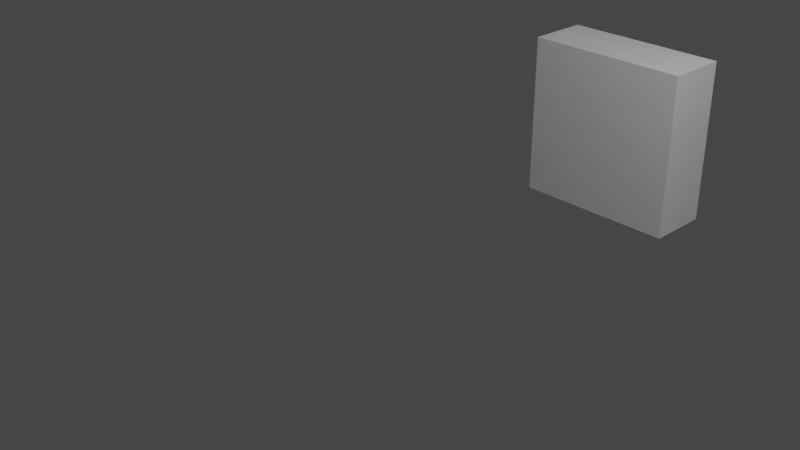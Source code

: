 # Source: CubeSplitRightSide.blend  (saved by Blender 3.2.14; exported with 4.5.12 LTS)
import bpy
from mathutils import Matrix  # noqa: F401  (used for matrix-valued properties, if any)

bpy.ops.wm.read_factory_settings(use_empty=True)
scene = bpy.context.scene
scene.name = 'Scene'

# ---- collections
col_collection = bpy.data.collections.new('Collection'); scene.collection.children.link(col_collection)

# ---- materials (node trees are filled in below, after node groups)
mat_material = bpy.data.materials.new('Material')
mat_material.alpha_threshold = 0.0
mat_material.use_transparent_shadow = False
mat_material.line_color = (0.0, 0.0, 0.0, 1.0)

# ---- material node trees
mat_material.use_nodes = True; mat_material.node_tree.nodes.clear()
_N = mat_material.node_tree.nodes; _L = mat_material.node_tree.links
n0 = _N.new('ShaderNodeOutputMaterial'); n0.name = 'Material Output'; n0.location = (300, 300)
n1 = _N.new('ShaderNodeBsdfPrincipled'); n1.name = 'Principled BSDF'; n1.location = (10, 300)
n1.distribution = 'GGX'
n1.subsurface_method = 'RANDOM_WALK_SKIN'
n1.inputs[2].default_value = 0.4
n1.inputs[3].default_value = 1.45
n1.inputs[27].default_value = (0.0, 0.0, 0.0, 1.0)
n1.inputs[28].default_value = 1.0
_L.new(n1.outputs[0], n0.inputs[0])
n0.is_active_output = True

# ---- world
world_world = bpy.data.worlds.new('World'); scene.world = world_world
world_world.use_nodes = True; world_world.node_tree.nodes.clear()
_N = world_world.node_tree.nodes; _L = world_world.node_tree.links
n0 = _N.new('ShaderNodeOutputWorld'); n0.name = 'World Output'; n0.location = (300, 300)
n1 = _N.new('ShaderNodeBackground'); n1.name = 'Background'; n1.location = (10, 300)
n1.inputs[0].default_value = (0.05088, 0.05088, 0.05088, 1.0)
_L.new(n1.outputs[0], n0.inputs[0])
n0.is_active_output = True
world_world.color = (0.05088, 0.05088, 0.05088)
world_world.use_sun_shadow = False
world_world.sun_shadow_jitter_overblur = 0.0

# ---- cameras
cam_camera = bpy.data.cameras.new('Camera')
cam_camera.clip_end = 100.0
cam_camera.ortho_scale = 7.314

# ---- lights
light_light = bpy.data.lights.new('Light', 'POINT')
light_light.transmission_factor = 0.0
light_light.energy = 1000.0
light_light.shadow_soft_size = 0.1
light_light.shadow_maximum_resolution = 0.006
light_light.use_absolute_resolution = True

# ---- meshes
me_cube_001 = bpy.data.meshes.new('Cube.001')
me_cube_001.from_pydata([(1.0, 1.0, 1.0), (1.0, 1.0, -1.0), (-1.0, 1.0, 1.0), (-1.0, 1.0, -1.0), (-1.0, 0.2376, -1.0), (1.0, 0.2376, 1.0), (-1.0, 0.2376, 1.0), (1.0, 0.2376, -1.0)], [], [(4, 6, 2, 3), (3, 2, 0, 1), (1, 0, 5, 7), (3, 1, 7, 4), (0, 2, 6, 5), (5, 4, 7), (5, 6, 4)])
_uv = me_cube_001.uv_layers.new(name='UVMap')
_uv.uv.foreach_set('vector', [0.375, 0.1547, 0.625, 0.1547, 0.625, 0.25, 0.375, 0.25, 0.375, 0.25, 0.625, 0.25, 0.625, 0.5, 0.375, 0.5, 0.375, 0.5, 0.625, 0.5, 0.625, 0.5953, 0.375, 0.5953, 0.125, 0.5, 0.375, 0.5, 0.375, 0.5953, 0.125, 0.5953, 0.625, 0.5, 0.875, 0.5, 0.875, 0.5953, 0.625, 0.5953, 0.0, 0.0, 0.0, 0.0, 0.0, 0.0, 0.0, 0.0, 0.0, 0.0, 0.0, 0.0])
me_cube_001.materials.append(mat_material)
me_cube_001.use_mirror_vertex_groups = False
me_cube_001.update()

# ---- objects
ob_light = bpy.data.objects.new('Light', light_light)
ob_camera = bpy.data.objects.new('Camera', cam_camera)
ob_cube_001 = bpy.data.objects.new('Cube.001', me_cube_001)

# ---- transforms, parenting, visibility, modifiers, constraints
ob_light.location = (4.076, 1.005, 5.904)
ob_light.rotation_euler = (0.6503, 0.05522, 1.866)
ob_light.lock_rotations_4d = False
ob_light.empty_display_type = 'ARROWS'
ob_light.color = (0.0, 0.0, 0.0, 0.0)
ob_light.lineart.crease_threshold = 0.0
ob_camera.location = (7.359, -6.926, 4.958)
ob_camera.rotation_euler = (1.109, 0.0, 0.8149)
ob_camera.lock_rotations_4d = False
ob_camera.empty_display_type = 'ARROWS'
ob_camera.color = (0.0, 0.0, 0.0, 0.0)
ob_camera.display_type = 'WIRE'
ob_camera.lineart.crease_threshold = 0.0
ob_cube_001.location = (0.0, 3.013, 0.0)
ob_cube_001.lock_rotations_4d = False
ob_cube_001.empty_display_type = 'ARROWS'
ob_cube_001.lineart.crease_threshold = 0.0

# ---- collection membership
col_collection.objects.link(ob_light)
col_collection.objects.link(ob_camera)
col_collection.objects.link(ob_cube_001)

# ---- scene / render settings (as saved in the file)
scene.camera = ob_camera
scene.frame_start = 1; scene.frame_end = 250; scene.frame_set(1)
scene.render.engine = 'BLENDER_EEVEE_NEXT'
scene.cycles.sampling_pattern = 'TABULATED_SOBOL'
scene.cycles.use_light_tree = False
scene.view_settings.view_transform = 'Filmic'
bpy.context.view_layer.update()
